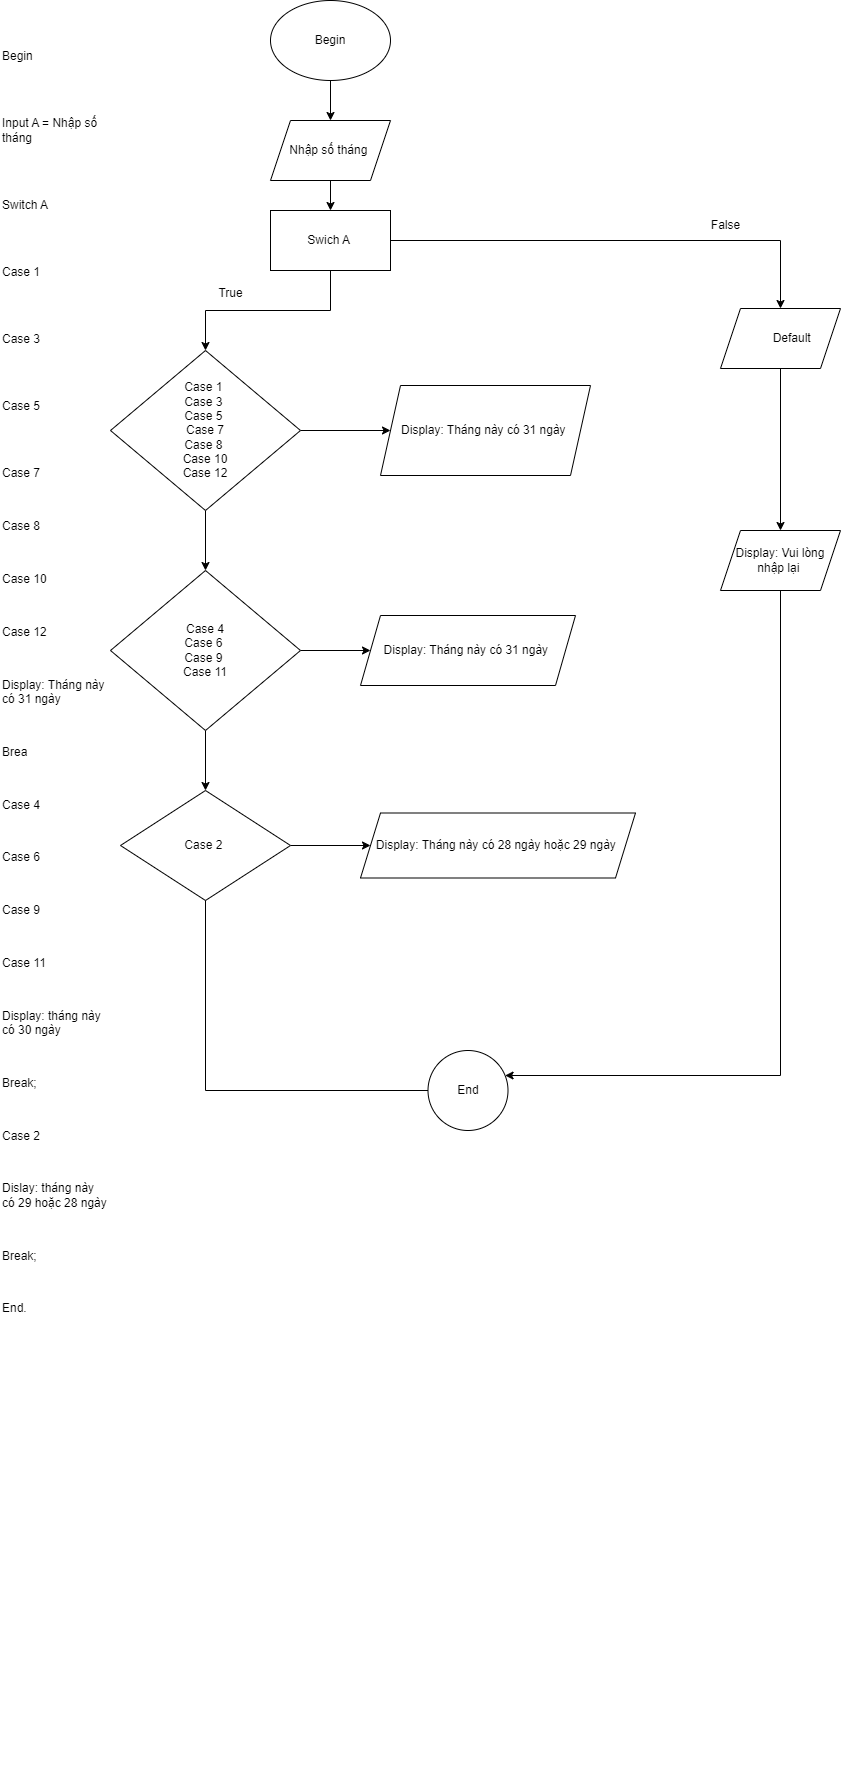

The diagram above was exported from draw.io. Its source (the exported page's mxGraphModel, read from the mxfile embedded in the PNG):
<mxGraphModel dx="1050" dy="1743" grid="1" gridSize="10" guides="1" tooltips="1" connect="1" arrows="1" fold="1" page="1" pageScale="1" pageWidth="827" pageHeight="1169" math="0" shadow="0">
  <root>
    <mxCell id="WIyWlLk6GJQsqaUBKTNV-0" />
    <mxCell id="WIyWlLk6GJQsqaUBKTNV-1" parent="WIyWlLk6GJQsqaUBKTNV-0" />
    <mxCell id="ZFNCNERnl99aGwB2tiYj-0" value="&lt;p class=&quot;MsoNormal&quot;&gt;Begin &lt;/p&gt;&lt;br&gt;&lt;br&gt;&lt;p class=&quot;MsoNormal&quot;&gt;Input A = Nhập số tháng &lt;/p&gt;&lt;br&gt;&lt;br&gt;&lt;p class=&quot;MsoNormal&quot;&gt;Switch A&lt;/p&gt;&lt;br&gt;&lt;br&gt;&lt;p class=&quot;MsoNormal&quot;&gt;Case 1 &lt;span style=&quot;mso-spacerun:yes&quot;&gt;&amp;nbsp;&lt;/span&gt;&lt;/p&gt;&lt;br&gt;&lt;br&gt;&lt;p class=&quot;MsoNormal&quot;&gt;Case 3&lt;/p&gt;&lt;br&gt;&lt;br&gt;&lt;p class=&quot;MsoNormal&quot;&gt;Case 5 &lt;span style=&quot;mso-spacerun:yes&quot;&gt;&amp;nbsp;&lt;/span&gt;&lt;/p&gt;&lt;br&gt;&lt;br&gt;&lt;p class=&quot;MsoNormal&quot;&gt;Case 7 &lt;span style=&quot;mso-spacerun:yes&quot;&gt;&amp;nbsp;&lt;/span&gt;&lt;/p&gt;&lt;br&gt;&lt;p class=&quot;MsoNormal&quot;&gt;Case 8&lt;/p&gt;&lt;br&gt;&lt;p class=&quot;MsoNormal&quot;&gt;Case 10&lt;/p&gt;&lt;br&gt;&lt;p class=&quot;MsoNormal&quot;&gt;Case 12&lt;/p&gt;&lt;br&gt;&lt;p class=&quot;MsoNormal&quot;&gt;Display: Tháng này có 31 ngày&lt;/p&gt;&lt;br&gt;&lt;p class=&quot;MsoNormal&quot;&gt;Brea&lt;/p&gt;&lt;br&gt;&lt;p class=&quot;MsoNormal&quot;&gt;Case 4&lt;/p&gt;&lt;br&gt;&lt;p class=&quot;MsoNormal&quot;&gt;Case 6 &lt;span style=&quot;mso-spacerun:yes&quot;&gt;&amp;nbsp;&lt;/span&gt;&lt;/p&gt;&lt;br&gt;&lt;p class=&quot;MsoNormal&quot;&gt;Case 9&lt;/p&gt;&lt;br&gt;&lt;p class=&quot;MsoNormal&quot;&gt;Case 11&lt;/p&gt;&lt;br&gt;&lt;p class=&quot;MsoNormal&quot;&gt;Display: tháng này có 30 ngày&lt;/p&gt;&lt;br&gt;&lt;p class=&quot;MsoNormal&quot;&gt;Break;&lt;/p&gt;&lt;br&gt;&lt;p class=&quot;MsoNormal&quot;&gt;Case 2 &lt;/p&gt;&lt;br&gt;&lt;p class=&quot;MsoNormal&quot;&gt;Dislay: tháng này có 29 hoặc 28 ngày&lt;/p&gt;&lt;br&gt;&lt;p class=&quot;MsoNormal&quot;&gt;Break;&lt;/p&gt;&lt;br&gt;&lt;p class=&quot;MsoNormal&quot;&gt;End. &lt;span style=&quot;mso-spacerun:yes&quot;&gt;&amp;nbsp;&lt;/span&gt;&lt;/p&gt;&lt;br&gt;&lt;br&gt;&lt;p class=&quot;MsoNormal&quot;&gt;&lt;span style=&quot;mso-spacerun:yes&quot;&gt;&amp;nbsp;&lt;/span&gt;&lt;span style=&quot;mso-spacerun:yes&quot;&gt;&amp;nbsp;&lt;/span&gt;&lt;/p&gt;&lt;br&gt;&lt;br&gt;&lt;p class=&quot;MsoNormal&quot;&gt;&amp;nbsp;&lt;/p&gt;&lt;br&gt;&lt;br&gt;&lt;p class=&quot;MsoNormal&quot;&gt;&amp;nbsp;&lt;/p&gt;&lt;br&gt;&lt;br&gt;&lt;p class=&quot;MsoNormal&quot;&gt;&amp;nbsp;&lt;/p&gt;&lt;br&gt;&lt;br&gt;&lt;br clear=&quot;all&quot; style=&quot;mso-special-character:line-break;page-break-before:always&quot;&gt;&lt;br&gt;&lt;br&gt;&lt;p class=&quot;MsoNormal&quot;&gt;&amp;nbsp;&lt;/p&gt;&lt;br&gt;&lt;br&gt;&lt;p class=&quot;MsoNormal&quot;&gt;&amp;nbsp;&lt;/p&gt;" style="text;whiteSpace=wrap;html=1;" vertex="1" parent="WIyWlLk6GJQsqaUBKTNV-1">
      <mxGeometry x="30" y="-420" width="110" height="790" as="geometry" />
    </mxCell>
    <mxCell id="ZFNCNERnl99aGwB2tiYj-5" value="" style="edgeStyle=orthogonalEdgeStyle;rounded=0;orthogonalLoop=1;jettySize=auto;html=1;" edge="1" parent="WIyWlLk6GJQsqaUBKTNV-1" source="ZFNCNERnl99aGwB2tiYj-1" target="ZFNCNERnl99aGwB2tiYj-2">
      <mxGeometry relative="1" as="geometry" />
    </mxCell>
    <mxCell id="ZFNCNERnl99aGwB2tiYj-1" value="Begin&lt;br&gt;" style="ellipse;whiteSpace=wrap;html=1;" vertex="1" parent="WIyWlLk6GJQsqaUBKTNV-1">
      <mxGeometry x="300" y="-450" width="120" height="80" as="geometry" />
    </mxCell>
    <mxCell id="ZFNCNERnl99aGwB2tiYj-12" value="" style="edgeStyle=orthogonalEdgeStyle;rounded=0;orthogonalLoop=1;jettySize=auto;html=1;" edge="1" parent="WIyWlLk6GJQsqaUBKTNV-1" source="ZFNCNERnl99aGwB2tiYj-2" target="ZFNCNERnl99aGwB2tiYj-10">
      <mxGeometry relative="1" as="geometry" />
    </mxCell>
    <mxCell id="ZFNCNERnl99aGwB2tiYj-2" value="Nhập số tháng&amp;nbsp;" style="shape=parallelogram;perimeter=parallelogramPerimeter;whiteSpace=wrap;html=1;fixedSize=1;" vertex="1" parent="WIyWlLk6GJQsqaUBKTNV-1">
      <mxGeometry x="300" y="-330" width="120" height="60" as="geometry" />
    </mxCell>
    <mxCell id="ZFNCNERnl99aGwB2tiYj-14" value="" style="edgeStyle=orthogonalEdgeStyle;rounded=0;orthogonalLoop=1;jettySize=auto;html=1;" edge="1" parent="WIyWlLk6GJQsqaUBKTNV-1" source="ZFNCNERnl99aGwB2tiYj-10" target="ZFNCNERnl99aGwB2tiYj-13">
      <mxGeometry relative="1" as="geometry" />
    </mxCell>
    <mxCell id="ZFNCNERnl99aGwB2tiYj-30" value="" style="edgeStyle=orthogonalEdgeStyle;rounded=0;orthogonalLoop=1;jettySize=auto;html=1;" edge="1" parent="WIyWlLk6GJQsqaUBKTNV-1" source="ZFNCNERnl99aGwB2tiYj-10" target="ZFNCNERnl99aGwB2tiYj-29">
      <mxGeometry relative="1" as="geometry" />
    </mxCell>
    <mxCell id="ZFNCNERnl99aGwB2tiYj-10" value="Swich A&amp;nbsp;" style="rounded=0;whiteSpace=wrap;html=1;" vertex="1" parent="WIyWlLk6GJQsqaUBKTNV-1">
      <mxGeometry x="300" y="-240" width="120" height="60" as="geometry" />
    </mxCell>
    <mxCell id="ZFNCNERnl99aGwB2tiYj-16" value="" style="edgeStyle=orthogonalEdgeStyle;rounded=0;orthogonalLoop=1;jettySize=auto;html=1;" edge="1" parent="WIyWlLk6GJQsqaUBKTNV-1" source="ZFNCNERnl99aGwB2tiYj-13" target="ZFNCNERnl99aGwB2tiYj-15">
      <mxGeometry relative="1" as="geometry" />
    </mxCell>
    <mxCell id="ZFNCNERnl99aGwB2tiYj-20" value="" style="edgeStyle=orthogonalEdgeStyle;rounded=0;orthogonalLoop=1;jettySize=auto;html=1;" edge="1" parent="WIyWlLk6GJQsqaUBKTNV-1" source="ZFNCNERnl99aGwB2tiYj-13" target="ZFNCNERnl99aGwB2tiYj-19">
      <mxGeometry relative="1" as="geometry" />
    </mxCell>
    <mxCell id="ZFNCNERnl99aGwB2tiYj-13" value="Case 1&amp;nbsp;&lt;br style=&quot;border-color: var(--border-color);&quot;&gt;Case 3&amp;nbsp;&lt;br style=&quot;border-color: var(--border-color);&quot;&gt;Case 5&amp;nbsp;&lt;br style=&quot;border-color: var(--border-color);&quot;&gt;Case 7&lt;br style=&quot;border-color: var(--border-color);&quot;&gt;Case 8&amp;nbsp;&lt;br style=&quot;border-color: var(--border-color);&quot;&gt;Case 10&lt;br style=&quot;border-color: var(--border-color);&quot;&gt;Case 12" style="rhombus;whiteSpace=wrap;html=1;" vertex="1" parent="WIyWlLk6GJQsqaUBKTNV-1">
      <mxGeometry x="140" y="-100" width="190" height="160" as="geometry" />
    </mxCell>
    <mxCell id="ZFNCNERnl99aGwB2tiYj-18" value="" style="edgeStyle=orthogonalEdgeStyle;rounded=0;orthogonalLoop=1;jettySize=auto;html=1;" edge="1" parent="WIyWlLk6GJQsqaUBKTNV-1" source="ZFNCNERnl99aGwB2tiYj-15" target="ZFNCNERnl99aGwB2tiYj-17">
      <mxGeometry relative="1" as="geometry" />
    </mxCell>
    <mxCell id="ZFNCNERnl99aGwB2tiYj-22" value="" style="edgeStyle=orthogonalEdgeStyle;rounded=0;orthogonalLoop=1;jettySize=auto;html=1;" edge="1" parent="WIyWlLk6GJQsqaUBKTNV-1" source="ZFNCNERnl99aGwB2tiYj-15" target="ZFNCNERnl99aGwB2tiYj-21">
      <mxGeometry relative="1" as="geometry" />
    </mxCell>
    <mxCell id="ZFNCNERnl99aGwB2tiYj-15" value="Case 4&lt;br style=&quot;border-color: var(--border-color);&quot;&gt;Case 6&amp;nbsp;&lt;br style=&quot;border-color: var(--border-color);&quot;&gt;Case 9&amp;nbsp;&lt;br style=&quot;border-color: var(--border-color);&quot;&gt;Case 11&lt;br style=&quot;border-color: var(--border-color);&quot;&gt;" style="rhombus;whiteSpace=wrap;html=1;" vertex="1" parent="WIyWlLk6GJQsqaUBKTNV-1">
      <mxGeometry x="140" y="120" width="190" height="160" as="geometry" />
    </mxCell>
    <mxCell id="ZFNCNERnl99aGwB2tiYj-25" value="" style="edgeStyle=orthogonalEdgeStyle;rounded=0;orthogonalLoop=1;jettySize=auto;html=1;" edge="1" parent="WIyWlLk6GJQsqaUBKTNV-1" source="ZFNCNERnl99aGwB2tiYj-17" target="ZFNCNERnl99aGwB2tiYj-24">
      <mxGeometry relative="1" as="geometry" />
    </mxCell>
    <mxCell id="ZFNCNERnl99aGwB2tiYj-35" value="" style="edgeStyle=orthogonalEdgeStyle;rounded=0;orthogonalLoop=1;jettySize=auto;html=1;" edge="1" parent="WIyWlLk6GJQsqaUBKTNV-1">
      <mxGeometry relative="1" as="geometry">
        <mxPoint x="235" y="440.294117647059" as="sourcePoint" />
        <mxPoint x="472.5" y="640" as="targetPoint" />
        <Array as="points">
          <mxPoint x="235" y="640" />
        </Array>
      </mxGeometry>
    </mxCell>
    <mxCell id="ZFNCNERnl99aGwB2tiYj-17" value="Case 2&amp;nbsp;" style="rhombus;whiteSpace=wrap;html=1;" vertex="1" parent="WIyWlLk6GJQsqaUBKTNV-1">
      <mxGeometry x="150" y="340" width="170" height="110" as="geometry" />
    </mxCell>
    <mxCell id="ZFNCNERnl99aGwB2tiYj-19" value="Display: Tháng này có 31 ngày&amp;nbsp;" style="shape=parallelogram;perimeter=parallelogramPerimeter;whiteSpace=wrap;html=1;fixedSize=1;" vertex="1" parent="WIyWlLk6GJQsqaUBKTNV-1">
      <mxGeometry x="410" y="-65" width="210" height="90" as="geometry" />
    </mxCell>
    <mxCell id="ZFNCNERnl99aGwB2tiYj-21" value="Display: Tháng này có 31 ngày&amp;nbsp;" style="shape=parallelogram;perimeter=parallelogramPerimeter;whiteSpace=wrap;html=1;fixedSize=1;" vertex="1" parent="WIyWlLk6GJQsqaUBKTNV-1">
      <mxGeometry x="390" y="165" width="215" height="70" as="geometry" />
    </mxCell>
    <mxCell id="ZFNCNERnl99aGwB2tiYj-24" value="Display: Tháng này có 28 ngày hoặc 29 ngày&amp;nbsp;" style="shape=parallelogram;perimeter=parallelogramPerimeter;whiteSpace=wrap;html=1;fixedSize=1;" vertex="1" parent="WIyWlLk6GJQsqaUBKTNV-1">
      <mxGeometry x="390" y="362.5" width="275" height="65" as="geometry" />
    </mxCell>
    <mxCell id="ZFNCNERnl99aGwB2tiYj-26" value="True" style="text;html=1;align=center;verticalAlign=middle;resizable=0;points=[];autosize=1;strokeColor=none;fillColor=none;" vertex="1" parent="WIyWlLk6GJQsqaUBKTNV-1">
      <mxGeometry x="235" y="-172" width="50" height="30" as="geometry" />
    </mxCell>
    <mxCell id="ZFNCNERnl99aGwB2tiYj-32" value="" style="edgeStyle=orthogonalEdgeStyle;rounded=0;orthogonalLoop=1;jettySize=auto;html=1;" edge="1" parent="WIyWlLk6GJQsqaUBKTNV-1" source="ZFNCNERnl99aGwB2tiYj-29" target="ZFNCNERnl99aGwB2tiYj-31">
      <mxGeometry relative="1" as="geometry" />
    </mxCell>
    <mxCell id="ZFNCNERnl99aGwB2tiYj-29" value="&lt;span style=&quot;white-space: pre;&quot;&gt;&#09;&lt;/span&gt;Default&amp;nbsp;" style="shape=parallelogram;perimeter=parallelogramPerimeter;whiteSpace=wrap;html=1;fixedSize=1;" vertex="1" parent="WIyWlLk6GJQsqaUBKTNV-1">
      <mxGeometry x="750" y="-142" width="120" height="60" as="geometry" />
    </mxCell>
    <mxCell id="ZFNCNERnl99aGwB2tiYj-34" value="" style="edgeStyle=orthogonalEdgeStyle;rounded=0;orthogonalLoop=1;jettySize=auto;html=1;" edge="1" parent="WIyWlLk6GJQsqaUBKTNV-1" source="ZFNCNERnl99aGwB2tiYj-31" target="ZFNCNERnl99aGwB2tiYj-33">
      <mxGeometry relative="1" as="geometry">
        <Array as="points">
          <mxPoint x="810" y="625" />
        </Array>
      </mxGeometry>
    </mxCell>
    <mxCell id="ZFNCNERnl99aGwB2tiYj-31" value="Display: Vui lòng nhập lại&amp;nbsp;" style="shape=parallelogram;perimeter=parallelogramPerimeter;whiteSpace=wrap;html=1;fixedSize=1;" vertex="1" parent="WIyWlLk6GJQsqaUBKTNV-1">
      <mxGeometry x="750" y="80" width="120" height="60" as="geometry" />
    </mxCell>
    <mxCell id="ZFNCNERnl99aGwB2tiYj-33" value="End" style="ellipse;whiteSpace=wrap;html=1;" vertex="1" parent="WIyWlLk6GJQsqaUBKTNV-1">
      <mxGeometry x="457.5" y="600" width="80" height="80" as="geometry" />
    </mxCell>
    <mxCell id="ZFNCNERnl99aGwB2tiYj-37" value="False" style="text;html=1;align=center;verticalAlign=middle;resizable=0;points=[];autosize=1;strokeColor=none;fillColor=none;" vertex="1" parent="WIyWlLk6GJQsqaUBKTNV-1">
      <mxGeometry x="730" y="-240" width="50" height="30" as="geometry" />
    </mxCell>
  </root>
</mxGraphModel>